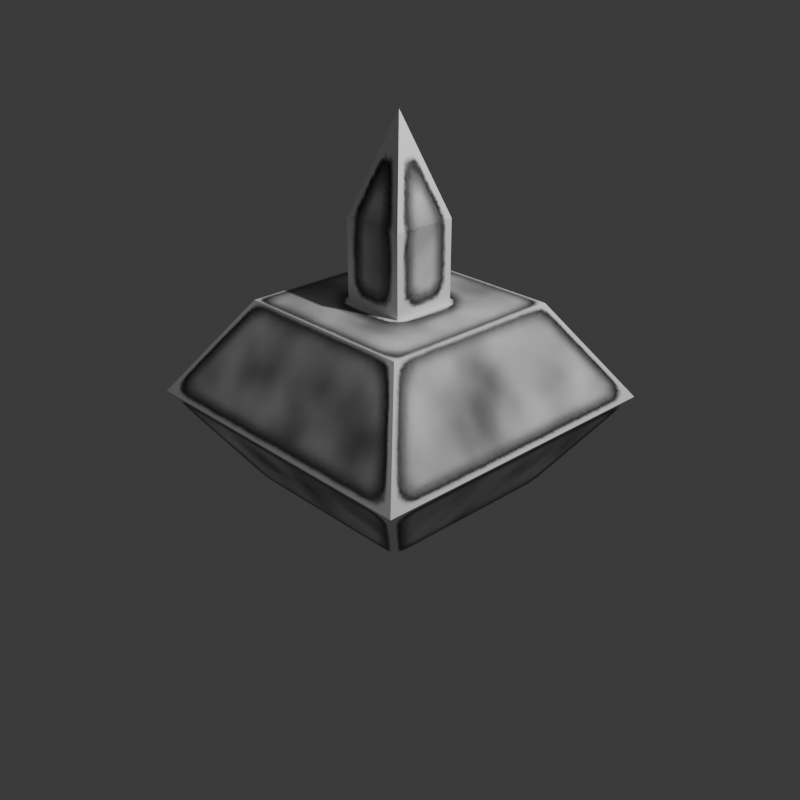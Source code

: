 # Source: test.blend  (saved by Blender 4.3.34; exported with 4.5.12 LTS)
import bpy
from mathutils import Matrix  # noqa: F401  (used for matrix-valued properties, if any)

bpy.ops.wm.read_factory_settings(use_empty=True)
scene = bpy.context.scene
scene.name = 'Scene'

# ---- collections
col_collection = bpy.data.collections.new('Collection'); scene.collection.children.link(col_collection)

# ---- materials (node trees are filled in below, after node groups)
mat_main = bpy.data.materials.new('Main')
mat_main.alpha_threshold = 0.0
mat_main.roughness = 0.5
mat_main.line_color = (0.0, 0.0, 0.0, 1.0)

# ---- node groups
ng_nodegroup = bpy.data.node_groups.new('NodeGroup', 'ShaderNodeTree')
_s = ng_nodegroup.interface.new_socket(name='Color', in_out='OUTPUT', socket_type='NodeSocketColor')
_s.default_value = (0.8, 0.8, 0.8, 1.0)
_s = ng_nodegroup.interface.new_socket(name='Value', in_out='INPUT', socket_type='NodeSocketFloat')
_s.default_value = 0.1
_s.min_value = -1e+04
_s.max_value = 1e+04
_N = ng_nodegroup.nodes; _L = ng_nodegroup.links
n0 = _N.new('NodeGroupOutput'); n0.name = 'Group Output'; n0.location = (819, 23)
n1 = _N.new('NodeGroupInput'); n1.name = 'Group Input'; n1.location = (-649, 23)
n2 = _N.new('ShaderNodeAmbientOcclusion'); n2.name = 'Ambient Occlusion'; n2.location = (-73, -134)
n2.inside = True
n2.inputs[0].default_value = (0.0, 0.0, 0.0, 1.0)
n3 = _N.new('ShaderNodeValToRGB'); n3.name = 'Color Ramp'; n3.location = (529, 181)
while len(n3.color_ramp.elements) > 1: n3.color_ramp.elements.remove(n3.color_ramp.elements[-1])
n3.color_ramp.elements[0].position = 0.05455; n3.color_ramp.elements[0].color = (0.0, 0.0, 0.0, 1.0)
_e = n3.color_ramp.elements.new(1.0); _e.color = (1.0, 1.0, 1.0, 1.0)
n4 = _N.new('ShaderNodeAmbientOcclusion'); n4.name = 'Ambient Occlusion.001'; n4.location = (-74, 105)
n4.inputs[0].default_value = (0.0, 0.0, 0.0, 1.0)
n5 = _N.new('ShaderNodeMath'); n5.name = 'Math.001'; n5.location = (119, 109)
n5.operation = 'SUBTRACT'
n5.inputs[0].default_value = 1.0
n6 = _N.new('ShaderNodeMath'); n6.name = 'Math.002'; n6.location = (160, -52)
n6.operation = 'SUBTRACT'
n6.inputs[0].default_value = 1.0
n7 = _N.new('ShaderNodeMath'); n7.name = 'Math.003'; n7.location = (339, 77)
n8 = _N.new('ShaderNodeMath'); n8.name = 'Math'; n8.location = (-449, -96)
n8.inputs[1].default_value = 0.0
_L.new(n8.outputs[0], n2.inputs[1])
_L.new(n2.outputs[1], n6.inputs[1])
_L.new(n8.outputs[0], n4.inputs[1])
_L.new(n4.outputs[1], n5.inputs[1])
_L.new(n6.outputs[0], n7.inputs[1])
_L.new(n7.outputs[0], n3.inputs[0])
_L.new(n5.outputs[0], n7.inputs[0])
_L.new(n3.outputs[0], n0.inputs[0])
_L.new(n1.outputs[0], n8.inputs[0])
n0.is_active_output = True

# ---- material node trees
mat_main.use_nodes = True; mat_main.node_tree.nodes.clear()
_N = mat_main.node_tree.nodes; _L = mat_main.node_tree.links
n0 = _N.new('ShaderNodeOutputMaterial'); n0.name = 'Material Output'; n0.location = (106, 299)
n1 = _N.new('ShaderNodeTexNoise'); n1.name = 'Noise Texture'; n1.location = (-2447, -101)
n1.inputs[2].default_value = 4.8
n1.inputs[4].default_value = 0.0
n1.inputs[5].default_value = 2.2
n1.inputs[8].default_value = 0.5
n2 = _N.new('ShaderNodeValToRGB'); n2.name = 'Color Ramp.001'; n2.location = (-2212, -65)
while len(n2.color_ramp.elements) > 1: n2.color_ramp.elements.remove(n2.color_ramp.elements[-1])
n2.color_ramp.elements[0].position = 0.0; n2.color_ramp.elements[0].color = (0.0, 0.0, 0.0, 1.0)
_e = n2.color_ramp.elements.new(1.0); _e.color = (1.0, 1.0, 1.0, 1.0)
n3 = _N.new('ShaderNodeVectorMath'); n3.name = 'Vector Math'; n3.location = (-1873, 54)
n3.operation = 'MULTIPLY'
n4 = _N.new('ShaderNodeGroup'); n4.name = 'Group'; n4.location = (-2113, 76)
n4.node_tree = ng_nodegroup
n4.inputs[0].default_value = 0.1
n5 = _N.new('ShaderNodeGroup'); n5.name = 'Group.001'; n5.location = (-2049, 213)
n5.node_tree = ng_nodegroup
n5.inputs[0].default_value = 0.1
n6 = _N.new('ShaderNodeVectorMath'); n6.name = 'Vector Math.001'; n6.location = (-1720, 268)
n7 = _N.new('ShaderNodeValToRGB'); n7.name = 'Color Ramp'; n7.location = (-1237, 550)
while len(n7.color_ramp.elements) > 1: n7.color_ramp.elements.remove(n7.color_ramp.elements[-1])
n7.color_ramp.elements[0].position = 0.0; n7.color_ramp.elements[0].color = (0.0, 0.0, 0.0, 1.0)
_e = n7.color_ramp.elements.new(0.125); _e.color = (0.2232, 0.2232, 0.2232, 1.0)
_e = n7.color_ramp.elements.new(0.1688); _e.color = (0.0, 0.0, 0.0, 1.0)
_e = n7.color_ramp.elements.new(0.267); _e.color = (0.005395, 0.005395, 0.005395, 1.0)
_e = n7.color_ramp.elements.new(0.3864); _e.color = (1.0, 1.0, 1.0, 1.0)
n8 = _N.new('ShaderNodeTexNoise'); n8.name = 'Noise Texture.001'; n8.location = (-1436, -114)
n8.inputs[2].default_value = 5.9
n8.inputs[3].default_value = 1.7
n8.inputs[4].default_value = 0.3417
n9 = _N.new('ShaderNodeValToRGB'); n9.name = 'Color Ramp.002'; n9.location = (-1155, -109)
n9.color_ramp.interpolation = 'EASE'
while len(n9.color_ramp.elements) > 1: n9.color_ramp.elements.remove(n9.color_ramp.elements[-1])
n9.color_ramp.elements[0].position = 0.03182; n9.color_ramp.elements[0].color = (1.0, 1.0, 1.0, 1.0)
_e = n9.color_ramp.elements.new(1.0); _e.color = (0.08699, 0.08699, 0.08699, 1.0)
n10 = _N.new('ShaderNodeTexNoise'); n10.name = 'Noise Texture.002'; n10.location = (-2621, 543)
n10.inputs[2].default_value = 3.0
n10.inputs[3].default_value = 7.0
n10.inputs[4].default_value = 1.0
n10.inputs[5].default_value = 2.2
n10.inputs[8].default_value = 0.5
n11 = _N.new('ShaderNodeValToRGB'); n11.name = 'Color Ramp.003'; n11.location = (-2325, 524)
while len(n11.color_ramp.elements) > 1: n11.color_ramp.elements.remove(n11.color_ramp.elements[-1])
n11.color_ramp.elements[0].position = 0.0; n11.color_ramp.elements[0].color = (0.0, 0.0, 0.0, 1.0)
_e = n11.color_ramp.elements.new(0.7409); _e.color = (1.0, 1.0, 1.0, 1.0)
n12 = _N.new('ShaderNodeVectorMath'); n12.name = 'Vector Math.003'; n12.location = (-1974, 651)
n12.operation = 'MULTIPLY'
n13 = _N.new('ShaderNodeGroup'); n13.name = 'Group.002'; n13.location = (-2442, 711)
n13.node_tree = ng_nodegroup
n13.inputs[0].default_value = 0.3
n14 = _N.new('ShaderNodeGroup'); n14.name = 'Group.003'; n14.location = (-2489, 851)
n14.node_tree = ng_nodegroup
n14.inputs[0].default_value = 0.2
n15 = _N.new('ShaderNodeVectorMath'); n15.name = 'Vector Math.004'; n15.location = (-1820, 864)
n16 = _N.new('ShaderNodeVectorMath'); n16.name = 'Vector Math.005'; n16.location = (-1441, 507)
n17 = _N.new('ShaderNodeBsdfPrincipled'); n17.name = 'Principled BSDF'; n17.location = (-255, 243)
n18 = _N.new('ShaderNodeVectorMath'); n18.name = 'Vector Math.006'; n18.location = (-2012, 844)
n18.operation = 'MULTIPLY'
n19 = _N.new('ShaderNodeVectorMath'); n19.name = 'Vector Math.002'; n19.location = (-944, 242)
n19.operation = 'SUBTRACT'
n19.inputs[0].default_value = (1.0, 1.0, 1.0)
n20 = _N.new('ShaderNodeVectorMath'); n20.name = 'Vector Math.007'; n20.location = (-660, 85)
n20.operation = 'MULTIPLY'
n21 = _N.new('ShaderNodeVectorMath'); n21.name = 'Vector Math.008'; n21.location = (-487, 310)
n22 = _N.new('ShaderNodeValToRGB'); n22.name = 'Color Ramp.004'; n22.location = (-1267, 279)
while len(n22.color_ramp.elements) > 1: n22.color_ramp.elements.remove(n22.color_ramp.elements[-1])
n22.color_ramp.elements[0].position = 0.0; n22.color_ramp.elements[0].color = (0.0, 0.0, 0.0, 1.0)
_e = n22.color_ramp.elements.new(0.06818); _e.color = (1.0, 1.0, 1.0, 1.0)
_L.new(n1.outputs[0], n2.inputs[0])
_L.new(n4.outputs[0], n3.inputs[0])
_L.new(n2.outputs[0], n3.inputs[1])
_L.new(n3.outputs[0], n6.inputs[1])
_L.new(n5.outputs[0], n6.inputs[0])
_L.new(n8.outputs[0], n9.inputs[0])
_L.new(n10.outputs[0], n11.inputs[0])
_L.new(n13.outputs[0], n12.inputs[0])
_L.new(n11.outputs[0], n12.inputs[1])
_L.new(n12.outputs[0], n15.inputs[1])
_L.new(n15.outputs[0], n16.inputs[0])
_L.new(n6.outputs[0], n16.inputs[1])
_L.new(n16.outputs[0], n7.inputs[0])
_L.new(n17.outputs[0], n0.inputs[0])
_L.new(n14.outputs[0], n18.inputs[0])
_L.new(n18.outputs[0], n15.inputs[0])
_L.new(n11.outputs[0], n18.inputs[1])
_L.new(n19.outputs[0], n20.inputs[0])
_L.new(n9.outputs[0], n20.inputs[1])
_L.new(n7.outputs[0], n21.inputs[0])
_L.new(n20.outputs[0], n21.inputs[1])
_L.new(n16.outputs[0], n22.inputs[0])
_L.new(n22.outputs[0], n19.inputs[1])
_L.new(n21.outputs[0], n17.inputs[0])
n0.is_active_output = True

# ---- world
world_world = bpy.data.worlds.new('World'); scene.world = world_world
world_world.use_nodes = True; world_world.node_tree.nodes.clear()
_N = world_world.node_tree.nodes; _L = world_world.node_tree.links
n0 = _N.new('ShaderNodeOutputWorld'); n0.name = 'World Output'; n0.location = (300, 300)
n1 = _N.new('ShaderNodeBackground'); n1.name = 'Background'; n1.location = (10, 300)
n1.inputs[0].default_value = (0.05088, 0.05088, 0.05088, 1.0)
_L.new(n1.outputs[0], n0.inputs[0])
n0.is_active_output = True
world_world.color = (0.05088, 0.05088, 0.05088)
world_world.sun_shadow_jitter_overblur = 0.0

# ---- cameras
cam_camera = bpy.data.cameras.new('Camera')
cam_camera.clip_end = 100.0
cam_camera.ortho_scale = 7.314

# ---- lights
light_light = bpy.data.lights.new('Light', 'POINT')
light_light.energy = 1000.0
light_light.shadow_soft_size = 0.1

# ---- meshes
me_cube = bpy.data.meshes.new('Cube')
me_cube.from_pydata([(1.0, 1.0, 1.0), (1.0, 1.0, -1.0), (1.0, -1.0, 1.0), (1.0, -1.0, -1.0), (-1.0, 1.0, 1.0), (-1.0, 1.0, -1.0), (-1.0, -1.0, 1.0), (-1.0, -1.0, -1.0), (0.3482, -0.3482, 1.0), (-0.3482, -0.3482, 1.0), (0.3482, 0.3482, 1.0), (-0.3482, 0.3482, 1.0), (0.0, 0.0, 2.854), (0.0, 0.0, 2.854), (0.0, 0.0, 2.854), (0.0, 0.0, 2.854), (-0.3482, 0.3482, 1.842), (0.3482, 0.3482, 1.842), (-0.3482, -0.3482, 1.842), (0.3482, -0.3482, 1.842), (1.674, 1.674, 0.0), (-1.674, -1.674, 0.0), (1.674, -1.674, 0.0), (-1.674, 1.674, 0.0)], [], [(4, 6, 9, 11), (22, 2, 6, 21), (21, 6, 4, 23), (5, 1, 3, 7), (20, 0, 2, 22), (23, 4, 0, 20), (2, 0, 10, 8), (0, 4, 11, 10), (6, 2, 8, 9), (16, 18, 13, 15), (18, 19, 12, 13), (17, 16, 15, 14), (19, 17, 14, 12), (10, 11, 16, 17), (9, 8, 19, 18), (11, 9, 18, 16), (8, 10, 17, 19), (5, 23, 20, 1), (1, 20, 22, 3), (7, 21, 23, 5), (3, 22, 21, 7)])
_uv = me_cube.uv_layers.new(name='UVMap')
_uv.uv.foreach_set('vector', [0.625, 0.25, 0.625, 0.0, 0.625, 0.0, 0.625, 0.25, 0.5, 0.75, 0.625, 0.75, 0.625, 1.0, 0.5, 1.0, 0.5, 0.0, 0.625, 0.0, 0.625, 0.25, 0.5, 0.25, 0.125, 0.5, 0.375, 0.5, 0.375, 0.75, 0.125, 0.75, 0.5, 0.5, 0.625, 0.5, 0.625, 0.75, 0.5, 0.75, 0.5, 0.25, 0.625, 0.25, 0.625, 0.5, 0.5, 0.5, 0.625, 0.75, 0.625, 0.5, 0.625, 0.5, 0.625, 0.75, 0.625, 0.5, 0.625, 0.25, 0.625, 0.25, 0.625, 0.5, 0.625, 1.0, 0.625, 0.75, 0.625, 0.75, 0.625, 1.0, 0.625, 0.25, 0.625, 0.0, 0.625, 0.0, 0.625, 0.25, 0.625, 1.0, 0.625, 0.75, 0.625, 0.75, 0.625, 1.0, 0.625, 0.5, 0.625, 0.25, 0.625, 0.25, 0.625, 0.5, 0.625, 0.75, 0.625, 0.5, 0.625, 0.5, 0.625, 0.75, 0.625, 0.5, 0.625, 0.25, 0.625, 0.25, 0.625, 0.5, 0.625, 1.0, 0.625, 0.75, 0.625, 0.75, 0.625, 1.0, 0.625, 0.25, 0.625, 0.0, 0.625, 0.0, 0.625, 0.25, 0.625, 0.75, 0.625, 0.5, 0.625, 0.5, 0.625, 0.75, 0.375, 0.25, 0.5, 0.25, 0.5, 0.5, 0.375, 0.5, 0.375, 0.5, 0.5, 0.5, 0.5, 0.75, 0.375, 0.75, 0.375, 0.0, 0.5, 0.0, 0.5, 0.25, 0.375, 0.25, 0.375, 0.75, 0.5, 0.75, 0.5, 1.0, 0.375, 1.0])
me_cube.materials.append(mat_main)
me_cube.use_mirror_vertex_groups = False
me_cube.update()

# ---- objects
ob_cube = bpy.data.objects.new('Cube', me_cube)
ob_light = bpy.data.objects.new('Light', light_light)
ob_camera = bpy.data.objects.new('Camera', cam_camera)

# ---- transforms, parenting, visibility, modifiers, constraints
ob_cube.location = (0.0, 0.0, 0.0)
ob_cube.lock_rotations_4d = False
ob_cube.empty_display_type = 'ARROWS'
ob_cube.lineart.crease_threshold = 0.0
ob_light.location = (4.076, 1.005, 5.904)
ob_light.rotation_euler = (0.6503, 0.05522, 1.866)
ob_light.lock_rotations_4d = False
ob_light.empty_display_type = 'ARROWS'
ob_light.color = (0.0, 0.0, 0.0, 0.0)
ob_light.lineart.crease_threshold = 0.0
ob_camera.location = (7.359, -6.926, 4.958)
ob_camera.rotation_euler = (1.109, 0.0, 0.8149)
ob_camera.lock_rotations_4d = False
ob_camera.empty_display_type = 'ARROWS'
ob_camera.color = (0.0, 0.0, 0.0, 0.0)
ob_camera.display_type = 'WIRE'
ob_camera.lineart.crease_threshold = 0.0

# ---- collection membership
col_collection.objects.link(ob_cube)
col_collection.objects.link(ob_light)
col_collection.objects.link(ob_camera)

# ---- scene / render settings (as saved in the file)
scene.camera = ob_camera
scene.frame_start = 1; scene.frame_end = 250; scene.frame_set(1)
scene.render.engine = 'CYCLES'
scene.render.resolution_x = 1024
scene.render.resolution_y = 1024
scene.cycles.samples = 256
bpy.context.view_layer.update()
